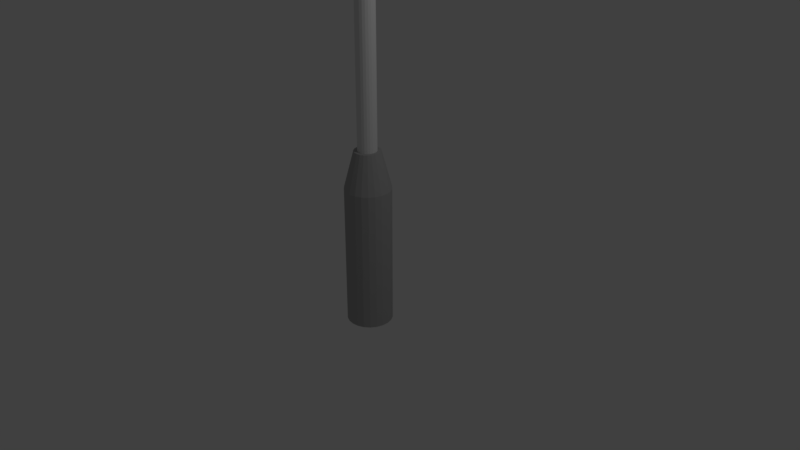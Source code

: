 # Source: streetLamp.blend  (saved by Blender 2.79.0; exported with 4.5.12 LTS)
import bpy
from mathutils import Matrix  # noqa: F401  (used for matrix-valued properties, if any)

bpy.ops.wm.read_factory_settings(use_empty=True)
scene = bpy.context.scene
scene.name = 'Scene'

# ---- collections
col_collection_1 = bpy.data.collections.new('Collection 1'); scene.collection.children.link(col_collection_1)

# ---- materials (node trees are filled in below, after node groups)
mat_lampmat = bpy.data.materials.new('LampMat')
mat_lampmat.alpha_threshold = 0.0
mat_lampmat.use_transparent_shadow = False
mat_lampmat.diffuse_color = (0.8, 0.5951, 0.0, 1.0)
mat_lampmat.roughness = 0.5
mat_mainlampmat = bpy.data.materials.new('MainLampMat')
mat_mainlampmat.alpha_threshold = 0.0
mat_mainlampmat.use_transparent_shadow = False
mat_mainlampmat.roughness = 0.5
mat_accentlampmat = bpy.data.materials.new('AccentLampMat')
mat_accentlampmat.alpha_threshold = 0.0
mat_accentlampmat.use_transparent_shadow = False
mat_accentlampmat.diffuse_color = (0.42, 0.42, 0.42, 1.0)
mat_accentlampmat.roughness = 0.5

# ---- material node trees

# ---- world
world_world = bpy.data.worlds.new('World'); scene.world = world_world
world_world.color = (0.05088, 0.05088, 0.05088)
world_world.use_sun_shadow = False
world_world.sun_shadow_jitter_overblur = 0.0
world_world.cycles.sampling_method = 'MANUAL'

# ---- cameras
cam_camera = bpy.data.cameras.new('Camera')
cam_camera.clip_end = 100.0
cam_camera.lens = 35.0
cam_camera.sensor_width = 32.0
cam_camera.sensor_height = 18.0
cam_camera.ortho_scale = 7.314
cam_camera.dof.focus_distance = 0.0
cam_camera.dof.aperture_fstop = 128.0

# ---- lights
light_lamp = bpy.data.lights.new('Lamp', 'POINT')
light_lamp.transmission_factor = 0.0
light_lamp.cutoff_distance = 30.0
light_lamp.energy = 100.0
light_lamp.shadow_buffer_clip_start = 1.001
light_lamp.shadow_soft_size = 0.1
light_lamp.shadow_maximum_resolution = 0.006
light_lamp.use_absolute_resolution = True

# ---- meshes
me_cube_001 = bpy.data.meshes.new('Cube.001')
me_cube_001.from_pydata([(-1.251, 0.0, 0.8647), (0.07279, 0.645, 0.7856), (1.397, 0.0, 0.7065), (0.07279, -0.645, 0.7856), (0.138, 0.0, 1.138), (-0.969, 0.0, 0.5803), (-0.9201, -0.4837, 0.8449), (-0.8711, 0.0, 1.11), (-0.9201, 0.4837, 0.8449), (0.02387, 0.4837, 0.521), (0.1217, 0.4837, 1.05), (1.066, 0.4837, 0.7263), (1.017, 0.0, 0.4617), (1.115, 0.0, 0.9909), (1.066, -0.4837, 0.7263), (0.02387, -0.4837, 0.521), (0.1217, -0.4837, 1.05), (-0.6989, -0.3583, 0.6336), (-0.6264, -0.3583, 1.026), (-0.6989, 0.3583, 0.6336), (-0.6264, 0.3583, 1.026), (0.772, -0.3583, 0.5456), (0.8445, -0.3583, 0.9376), (0.772, 0.3583, 0.5456), (0.8445, 0.3583, 0.9376), (-0.000456, -5.04e-10, 0.3017), (0.01585, 0.4837, 0.3899), (1.009, -5.04e-10, 0.3305), (0.01585, -0.4837, 0.3899), (-0.977, -5.04e-10, 0.4492), (-0.7069, 0.3583, 0.5024), (-0.7069, -0.3583, 0.5024), (0.764, 0.3583, 0.4145), (0.764, -0.3583, 0.4145)], [], [(0, 5, 17, 6), (0, 6, 18, 7), (0, 7, 20, 8), (0, 8, 19, 5), (1, 9, 19, 8), (1, 8, 20, 10), (1, 10, 24, 11), (1, 11, 23, 9), (2, 12, 23, 11), (2, 11, 24, 13), (2, 13, 22, 14), (2, 14, 21, 12), (3, 15, 21, 14), (3, 14, 22, 16), (3, 16, 18, 6), (3, 6, 17, 15), (17, 5, 29, 31), (12, 21, 33, 27), (19, 9, 26, 30), (15, 17, 31, 28), (4, 13, 24, 10), (4, 10, 20, 7), (4, 7, 18, 16), (4, 16, 22, 13), (25, 29, 30, 26), (25, 26, 32, 27), (25, 27, 33, 28), (25, 28, 31, 29), (21, 15, 28, 33), (9, 23, 32, 26), (23, 12, 27, 32), (5, 19, 30, 29)])
me_cube_001.polygons.foreach_set('material_index', [2, 2, 2, 2, 2, 2, 2, 2, 2, 2, 2, 2, 2, 2, 2, 2, 0, 0, 0, 0, 2, 2, 2, 2, 0, 0, 0, 0, 0, 0, 0, 0])
me_cube_001.materials.append(mat_lampmat)
me_cube_001.materials.append(mat_mainlampmat)
me_cube_001.materials.append(mat_accentlampmat)
me_cube_001.use_remesh_preserve_volume = False
me_cube_001.use_remesh_preserve_attributes = False
me_cube_001.use_mirror_vertex_groups = False
me_cube_001.update()
me_cylinder = bpy.data.meshes.new('Cylinder')
me_cylinder.from_pydata([(0.0, 1.0, -1.0), (0.0, 1.0, 1.0), (0.2817, 0.9595, -1.0), (0.2817, 0.9595, 1.0), (0.5406, 0.8413, -1.0), (0.5406, 0.8413, 1.0), (0.7557, 0.6549, -1.0), (0.7557, 0.6549, 1.0), (0.9096, 0.4154, -1.0), (0.9096, 0.4154, 1.0), (0.9898, 0.1423, -1.0), (0.9898, 0.1423, 1.0), (0.9898, -0.1423, -1.0), (0.9898, -0.1423, 1.0), (0.9096, -0.4154, -1.0), (0.9096, -0.4154, 1.0), (0.7557, -0.6549, -1.0), (0.7557, -0.6549, 1.0), (0.5406, -0.8413, -1.0), (0.5406, -0.8413, 1.0), (0.2817, -0.9595, -1.0), (0.2817, -0.9595, 1.0), (1.51e-07, -1.0, -1.0), (1.51e-07, -1.0, 1.0), (-0.2817, -0.9595, -1.0), (-0.2817, -0.9595, 1.0), (-0.5406, -0.8413, -1.0), (-0.5406, -0.8413, 1.0), (-0.7557, -0.6549, -1.0), (-0.7557, -0.6549, 1.0), (-0.9096, -0.4154, -1.0), (-0.9096, -0.4154, 1.0), (-0.9898, -0.1423, -1.0), (-0.9898, -0.1423, 1.0), (-0.9898, 0.1423, -1.0), (-0.9898, 0.1423, 1.0), (-0.9096, 0.4154, -1.0), (-0.9096, 0.4154, 1.0), (-0.7558, 0.6549, -1.0), (-0.7558, 0.6549, 1.0), (-0.5406, 0.8413, -1.0), (-0.5406, 0.8413, 1.0), (-0.2817, 0.9595, -1.0), (-0.2817, 0.9595, 1.0), (0.1608, 0.5475, 1.534), (9.989e-08, 0.5706, 1.534), (0.3085, 0.48, 1.534), (0.4312, 0.3737, 1.534), (0.519, 0.237, 1.534), (0.5648, 0.0812, 1.534), (0.5648, -0.0812, 1.534), (0.519, -0.237, 1.534), (0.4312, -0.3737, 1.534), (0.3085, -0.48, 1.534), (0.1608, -0.5475, 1.534), (1.86e-07, -0.5706, 1.534), (-0.1608, -0.5475, 1.534), (-0.3085, -0.48, 1.534), (-0.4312, -0.3737, 1.534), (-0.519, -0.237, 1.534), (-0.5648, -0.0812, 1.534), (-0.5648, 0.0812, 1.534), (-0.519, 0.237, 1.534), (-0.4312, 0.3737, 1.534), (-0.3085, 0.48, 1.534), (-0.1608, 0.5475, 1.534), (0.1166, 0.3972, 1.534), (8.288e-08, 0.414, 1.534), (0.2238, 0.3482, 1.534), (0.3128, 0.2711, 1.534), (0.3765, 0.172, 1.534), (0.4097, 0.05891, 1.534), (0.4097, -0.05891, 1.534), (0.3765, -0.172, 1.534), (0.3128, -0.2711, 1.534), (0.2238, -0.3482, 1.534), (0.1166, -0.3972, 1.534), (1.454e-07, -0.414, 1.534), (-0.1166, -0.3972, 1.534), (-0.2238, -0.3482, 1.534), (-0.3128, -0.2711, 1.534), (-0.3765, -0.172, 1.534), (-0.4097, -0.05891, 1.534), (-0.4097, 0.05891, 1.534), (-0.3765, 0.172, 1.534), (-0.3128, 0.2711, 1.534), (-0.2238, 0.3482, 1.534), (-0.1166, 0.3972, 1.534), (0.1166, 0.3972, 8.745), (8.288e-08, 0.414, 8.745), (0.2238, 0.3482, 8.745), (0.3128, 0.2711, 8.745), (0.3765, 0.172, 8.745), (0.4097, 0.05891, 8.745), (0.4097, -0.05891, 8.745), (0.3765, -0.172, 8.745), (0.3128, -0.2711, 8.745), (0.2238, -0.3482, 8.745), (0.1166, -0.3972, 8.745), (1.454e-07, -0.414, 8.745), (-0.1166, -0.3972, 8.745), (-0.2238, -0.3482, 8.745), (-0.3128, -0.2711, 8.745), (-0.3765, -0.172, 8.745), (-0.4097, -0.05891, 8.745), (-0.4097, 0.05891, 8.745), (-0.3765, 0.172, 8.745), (-0.3128, 0.2711, 8.745), (-0.2238, 0.3482, 8.745), (-0.1166, 0.3972, 8.745), (0.1573, 0.5356, 8.745), (9.973e-08, 0.5583, 8.745), (0.3018, 0.4696, 8.745), (0.4219, 0.3656, 8.745), (0.5078, 0.2319, 8.745), (0.5526, 0.07945, 8.745), (0.5526, -0.07945, 8.745), (0.5078, -0.2319, 8.745), (0.4219, -0.3656, 8.745), (0.3018, -0.4696, 8.745), (0.1573, -0.5356, 8.745), (1.84e-07, -0.5583, 8.745), (-0.1573, -0.5356, 8.745), (-0.3018, -0.4696, 8.745), (-0.4219, -0.3656, 8.745), (-0.5078, -0.2319, 8.745), (-0.5526, -0.07945, 8.745), (-0.5526, 0.07945, 8.745), (-0.5078, 0.2319, 8.745), (-0.4219, 0.3656, 8.745), (-0.3018, 0.4696, 8.745), (-0.1573, 0.5356, 8.745), (0.1573, 0.5356, 9.698), (9.973e-08, 0.5583, 9.698), (0.3018, 0.4696, 9.698), (0.4219, 0.3656, 9.698), (0.5078, 0.2319, 9.698), (0.5526, 0.07945, 9.698), (0.5526, -0.07945, 9.698), (0.5078, -0.2319, 9.698), (0.4219, -0.3656, 9.698), (0.3018, -0.4696, 9.698), (0.1573, -0.5356, 9.698), (1.84e-07, -0.5583, 9.698), (-0.1573, -0.5356, 9.698), (-0.3018, -0.4696, 9.698), (-0.4219, -0.3656, 9.698), (-0.5078, -0.2319, 9.698), (-0.5526, -0.07945, 9.698), (-0.5526, 0.07945, 9.698), (-0.5078, 0.2319, 9.698), (-0.4219, 0.3656, 9.698), (-0.3018, 0.4696, 9.698), (-0.1573, 0.5356, 9.698), (-1.899, 0.1611, 9.519), (-0.4213, 0.1611, 9.362), (-1.912, 0.1254, 9.506), (-0.4341, 0.1254, 9.349), (-1.921, 0.07957, 9.497), (-0.4432, 0.07957, 9.34), (-1.925, 0.02726, 9.492), (-0.448, 0.02726, 9.335), (-1.925, -0.02726, 9.492), (-0.448, -0.02726, 9.335), (-1.921, -0.07958, 9.497), (-0.4432, -0.07958, 9.34), (-1.912, -0.1254, 9.506), (-0.4341, -0.1254, 9.349), (-1.899, -0.1611, 9.519), (-0.4213, -0.1611, 9.362), (-1.883, -0.1838, 9.534), (-0.4059, -0.1838, 9.377), (-1.867, -0.1916, 9.551), (-0.3891, -0.1916, 9.394), (-1.85, -0.1838, 9.567), (-0.3723, -0.1838, 9.411), (-1.834, -0.1611, 9.582), (-0.3569, -0.1611, 9.426), (-1.822, -0.1254, 9.595), (-0.3441, -0.1254, 9.439), (-1.812, -0.07958, 9.604), (-0.335, -0.07958, 9.448), (-1.808, -0.02726, 9.609), (-0.3302, -0.02726, 9.452), (-1.808, 0.02726, 9.609), (-0.3302, 0.02726, 9.452), (-1.812, 0.07957, 9.604), (-0.335, 0.07957, 9.448), (-1.822, 0.1254, 9.595), (-0.3441, 0.1254, 9.439), (-1.834, 0.1611, 9.582), (-0.3569, 0.1611, 9.426), (-1.85, 0.1838, 9.567), (-0.3723, 0.1838, 9.411), (-1.867, 0.1916, 9.551), (-0.3891, 0.1916, 9.394), (-0.4059, 0.1838, 9.377), (-1.883, 0.1838, 9.534), (-2.593, 0.1611, 9.563), (-2.592, 0.1254, 9.55), (-2.591, 0.07957, 9.54), (-2.59, 0.02726, 9.535), (-2.59, -0.02726, 9.535), (-2.591, -0.07957, 9.54), (-2.592, -0.1254, 9.55), (-2.593, -0.1611, 9.563), (-2.595, -0.1838, 9.579), (-2.598, -0.1916, 9.597), (-2.6, -0.1838, 9.614), (-2.602, -0.1611, 9.63), (-2.604, -0.1254, 9.643), (-2.605, -0.07957, 9.653), (-2.605, -0.02726, 9.658), (-2.605, 0.02726, 9.658), (-2.605, 0.07957, 9.653), (-2.604, 0.1254, 9.643), (-2.602, 0.1611, 9.63), (-2.6, 0.1838, 9.614), (-2.598, 0.1916, 9.597), (-2.595, 0.1838, 9.579), (-4.936, 0.1611, 9.604), (-4.939, 0.1254, 9.591), (-4.942, 0.07958, 9.581), (-4.944, 0.02726, 9.576), (-4.944, -0.02726, 9.576), (-4.942, -0.07957, 9.581), (-4.939, -0.1254, 9.591), (-4.936, -0.1611, 9.604), (-4.931, -0.1838, 9.62), (-4.926, -0.1916, 9.638), (-4.921, -0.1838, 9.655), (-4.916, -0.1611, 9.671), (-4.912, -0.1254, 9.685), (-4.91, -0.07957, 9.694), (-4.908, -0.02726, 9.699), (-4.908, 0.02726, 9.699), (-4.91, 0.07958, 9.694), (-4.912, 0.1254, 9.685), (-4.916, 0.1611, 9.671), (-4.921, 0.1838, 9.655), (-4.926, 0.1916, 9.638), (-4.931, 0.1838, 9.62)], [], [(0, 1, 3, 2), (2, 3, 5, 4), (4, 5, 7, 6), (6, 7, 9, 8), (8, 9, 11, 10), (10, 11, 13, 12), (12, 13, 15, 14), (14, 15, 17, 16), (16, 17, 19, 18), (18, 19, 21, 20), (20, 21, 23, 22), (22, 23, 25, 24), (24, 25, 27, 26), (26, 27, 29, 28), (28, 29, 31, 30), (30, 31, 33, 32), (32, 33, 35, 34), (34, 35, 37, 36), (36, 37, 39, 38), (38, 39, 41, 40), (5, 3, 44, 46), (40, 41, 43, 42), (42, 43, 1, 0), (0, 2, 4, 6, 8, 10, 12, 14, 16, 18, 20, 22, 24, 26, 28, 30, 32, 34, 36, 38, 40, 42), (65, 64, 86, 87), (15, 13, 50, 51), (25, 23, 55, 56), (35, 33, 60, 61), (1, 43, 65, 45), (11, 9, 48, 49), (21, 19, 53, 54), (31, 29, 58, 59), (41, 39, 63, 64), (7, 5, 46, 47), (17, 15, 51, 52), (3, 1, 45, 44), (27, 25, 56, 57), (37, 35, 61, 62), (13, 11, 49, 50), (23, 21, 54, 55), (33, 31, 59, 60), (43, 41, 64, 65), (9, 7, 47, 48), (19, 17, 52, 53), (29, 27, 57, 58), (39, 37, 62, 63), (58, 57, 79, 80), (51, 50, 72, 73), (45, 65, 87, 67), (59, 58, 80, 81), (52, 51, 73, 74), (44, 45, 67, 66), (60, 59, 81, 82), (53, 52, 74, 75), (46, 44, 66, 68), (61, 60, 82, 83), (54, 53, 75, 76), (47, 46, 68, 69), (62, 61, 83, 84), (55, 54, 76, 77), (48, 47, 69, 70), (63, 62, 84, 85), (56, 55, 77, 78), (49, 48, 70, 71), (64, 63, 85, 86), (57, 56, 78, 79), (50, 49, 71, 72), (72, 71, 93, 94), (87, 86, 108, 109), (80, 79, 101, 102), (73, 72, 94, 95), (67, 87, 109, 89), (81, 80, 102, 103), (74, 73, 95, 96), (66, 67, 89, 88), (82, 81, 103, 104), (75, 74, 96, 97), (68, 66, 88, 90), (83, 82, 104, 105), (76, 75, 97, 98), (69, 68, 90, 91), (84, 83, 105, 106), (77, 76, 98, 99), (70, 69, 91, 92), (85, 84, 106, 107), (78, 77, 99, 100), (71, 70, 92, 93), (86, 85, 107, 108), (79, 78, 100, 101), (102, 101, 123, 124), (95, 94, 116, 117), (89, 109, 131, 111), (103, 102, 124, 125), (96, 95, 117, 118), (88, 89, 111, 110), (104, 103, 125, 126), (97, 96, 118, 119), (90, 88, 110, 112), (105, 104, 126, 127), (98, 97, 119, 120), (91, 90, 112, 113), (106, 105, 127, 128), (99, 98, 120, 121), (92, 91, 113, 114), (107, 106, 128, 129), (100, 99, 121, 122), (93, 92, 114, 115), (108, 107, 129, 130), (101, 100, 122, 123), (94, 93, 115, 116), (109, 108, 130, 131), (117, 116, 138, 139), (111, 131, 153, 133), (125, 124, 146, 147), (118, 117, 139, 140), (110, 111, 133, 132), (126, 125, 147, 148), (119, 118, 140, 141), (112, 110, 132, 134), (127, 126, 148, 149), (120, 119, 141, 142), (113, 112, 134, 135), (128, 127, 149, 150), (121, 120, 142, 143), (114, 113, 135, 136), (129, 128, 150, 151), (122, 121, 143, 144), (115, 114, 136, 137), (130, 129, 151, 152), (123, 122, 144, 145), (116, 115, 137, 138), (131, 130, 152, 153), (124, 123, 145, 146), (132, 133, 153, 152, 151, 150, 149, 148, 147, 146, 145, 144, 143, 142, 141, 140, 139, 138, 137, 136, 135, 134), (185, 184, 182, 183), (187, 186, 184, 185), (189, 188, 186, 187), (191, 190, 188, 189), (193, 192, 190, 191), (195, 194, 192, 193), (183, 182, 180, 181), (181, 180, 178, 179), (179, 178, 176, 177), (177, 176, 174, 175), (175, 174, 172, 173), (173, 172, 170, 171), (171, 170, 168, 169), (169, 168, 166, 167), (167, 166, 164, 165), (165, 164, 162, 163), (163, 162, 160, 161), (161, 160, 158, 159), (159, 158, 156, 157), (157, 156, 154, 155), (183, 181, 179, 177, 175, 173, 171, 169, 167, 165, 163, 161, 159, 157, 155, 196, 195, 193, 191, 189, 187, 185), (155, 154, 197, 196), (196, 197, 194, 195), (164, 166, 204, 203), (207, 208, 230, 229), (174, 176, 209, 208), (154, 156, 199, 198), (184, 186, 214, 213), (170, 172, 207, 206), (168, 170, 206, 205), (158, 160, 201, 200), (180, 182, 212, 211), (190, 192, 217, 216), (162, 164, 203, 202), (176, 178, 210, 209), (197, 154, 198, 219), (186, 188, 215, 214), (166, 168, 205, 204), (172, 174, 208, 207), (156, 158, 200, 199), (182, 184, 213, 212), (192, 194, 218, 217), (160, 162, 202, 201), (178, 180, 211, 210), (194, 197, 219, 218), (188, 190, 216, 215), (232, 233, 234, 235, 236, 237, 238, 239, 240, 241, 220, 221, 222, 223, 224, 225, 226, 227, 228, 229, 230, 231), (202, 203, 225, 224), (215, 216, 238, 237), (208, 209, 231, 230), (201, 202, 224, 223), (216, 217, 239, 238), (209, 210, 232, 231), (200, 201, 223, 222), (217, 218, 240, 239), (210, 211, 233, 232), (199, 200, 222, 221), (206, 207, 229, 228), (211, 212, 234, 233), (198, 199, 221, 220), (205, 206, 228, 227), (212, 213, 235, 234), (219, 198, 220, 241), (204, 205, 227, 226), (213, 214, 236, 235), (218, 219, 241, 240), (203, 204, 226, 225), (214, 215, 237, 236)])
me_cylinder.polygons.foreach_set('material_index', [1, 1, 1, 1, 1, 1, 1, 1, 1, 1, 1, 1, 1, 1, 1, 1, 1, 1, 1, 1, 1, 1, 1, 1, 1, 1, 1, 1, 1, 1, 1, 1, 1, 1, 1, 1, 1, 1, 1, 1, 1, 1, 1, 1, 1, 1, 1, 1, 1, 1, 1, 1, 1, 1, 1, 1, 1, 1, 1, 1, 1, 1, 1, 1, 1, 1, 1, 0, 0, 0, 0, 0, 0, 0, 0, 0, 0, 0, 0, 0, 0, 0, 0, 0, 0, 0, 0, 0, 0, 1, 1, 1, 1, 1, 1, 1, 1, 1, 1, 1, 1, 1, 1, 1, 1, 1, 1, 1, 1, 1, 1, 1, 1, 1, 1, 1, 1, 1, 1, 1, 1, 1, 1, 1, 1, 1, 1, 1, 1, 1, 1, 1, 1, 1, 0, 0, 0, 0, 0, 0, 0, 0, 0, 0, 0, 0, 0, 0, 0, 0, 0, 0, 0, 0, 1, 0, 0, 0, 0, 0, 0, 0, 0, 0, 0, 0, 0, 0, 0, 0, 0, 0, 0, 0, 0, 0, 0, 0, 0, 0, 0, 0, 0, 0, 0, 0, 0, 0, 0, 0, 0, 0, 0, 0, 0, 0, 0, 0, 0, 0, 0, 0])
me_cylinder.materials.append(mat_mainlampmat)
me_cylinder.materials.append(mat_accentlampmat)
me_cylinder.use_remesh_preserve_volume = False
me_cylinder.use_remesh_preserve_attributes = False
me_cylinder.use_mirror_vertex_groups = False
me_cylinder.update()

# ---- objects
ob_cube = bpy.data.objects.new('Cube', me_cube_001)
ob_cylinder = bpy.data.objects.new('Cylinder', me_cylinder)
ob_lamp = bpy.data.objects.new('Lamp', light_lamp)
ob_camera = bpy.data.objects.new('Camera', cam_camera)

# ---- transforms, parenting, visibility, modifiers, constraints
ob_cube.location = (-1.179, 0.0, 8.643)
ob_cube.scale = (0.2531, 0.2531, 0.2531)
ob_cube.lineart.crease_threshold = 0.0
ob_cylinder.location = (0.0, 0.0, 0.0)
ob_cylinder.scale = (0.3014, 0.3014, 0.9288)
ob_cylinder.lineart.crease_threshold = 0.0
_vg = ob_cylinder.vertex_groups.new(name='Group')
ob_lamp.location = (4.076, 1.005, 5.904)
ob_lamp.rotation_euler = (0.6503, 0.05522, 1.866)
ob_lamp.lock_rotations_4d = False
ob_lamp.empty_display_type = 'ARROWS'
ob_lamp.color = (0.0, 0.0, 0.0, 0.0)
ob_lamp.lineart.crease_threshold = 0.0
ob_camera.location = (7.481, -6.508, 5.344)
ob_camera.rotation_euler = (1.109, 0.0, 0.8149)
ob_camera.lock_rotations_4d = False
ob_camera.empty_display_type = 'ARROWS'
ob_camera.color = (0.0, 0.0, 0.0, 0.0)
ob_camera.display_type = 'WIRE'
ob_camera.lineart.crease_threshold = 0.0

# ---- collection membership
col_collection_1.objects.link(ob_cube)
col_collection_1.objects.link(ob_cylinder)
col_collection_1.objects.link(ob_lamp)
col_collection_1.objects.link(ob_camera)

# ---- scene / render settings (as saved in the file)
scene.camera = ob_camera
scene.frame_start = 1; scene.frame_end = 250; scene.frame_set(1)
scene.render.engine = 'BLENDER_EEVEE_NEXT'
scene.render.resolution_percentage = 50
scene.render.dither_intensity = 0.0
scene.cycles.use_denoising = False
scene.cycles.samples = 128
scene.cycles.sampling_pattern = 'TABULATED_SOBOL'
scene.cycles.use_adaptive_sampling = False
scene.cycles.use_light_tree = False
scene.cycles.blur_glossy = 0.0
scene.cycles.sample_clamp_indirect = 0.0
scene.view_settings.view_transform = 'Standard'
bpy.context.view_layer.update()
